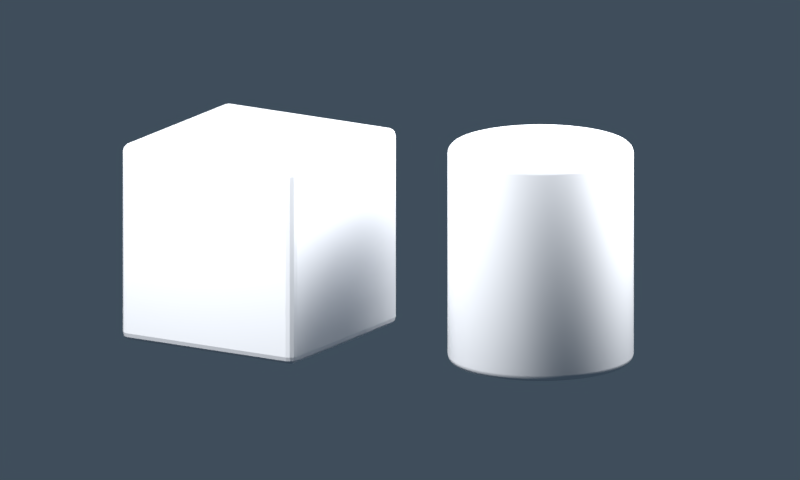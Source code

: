 # Source: selective.blend  (saved by Blender 5.2.45; exported with 4.5.12 LTS)
import bpy
from mathutils import Matrix  # noqa: F401  (used for matrix-valued properties, if any)

bpy.ops.wm.read_factory_settings(use_empty=True)
scene = bpy.context.scene
scene.name = 'Scene'

# ---- collections
col_collection = bpy.data.collections.new('Collection'); scene.collection.children.link(col_collection)

# ---- materials (node trees are filled in below, after node groups)
mat_porcelain___shared_by_cube_and_cylinder = bpy.data.materials.new('Porcelain • shared by cube and cylinder')

# ---- material node trees
mat_porcelain___shared_by_cube_and_cylinder.use_nodes = True; mat_porcelain___shared_by_cube_and_cylinder.node_tree.nodes.clear()
_N = mat_porcelain___shared_by_cube_and_cylinder.node_tree.nodes; _L = mat_porcelain___shared_by_cube_and_cylinder.node_tree.links
n0 = _N.new('ShaderNodeBsdfPrincipled'); n0.name = 'Principled BSDF'; n0.location = (-200, 100)
n0.inputs[0].default_value = (0.8, 0.82, 0.86, 1.0)
n0.inputs[2].default_value = 0.32
n0.inputs[10].default_value = 0.005
n1 = _N.new('ShaderNodeOutputMaterial'); n1.name = 'Material Output'; n1.location = (200, 100)
n2 = _N.new('ShaderNodeAttribute'); n2.name = 'Attribute'; n2.location = (-600, -500)
n2.label = 'ASCII: object exclusion'
n2.attribute_type = 'OBJECT'
n2.attribute_name = '_ascii_render_exclude'
n3 = _N.new('ShaderNodeCombineXYZ'); n3.name = 'Combine XYZ'; n3.location = (-380, -500)
n3.label = 'ASCII: exclusion / surface coverage'
n3.inputs[1].default_value = 1.0
n4 = _N.new('ShaderNodeOutputAOV'); n4.name = 'AOV Output'; n4.location = (-160, -500)
n4.label = 'ASCII Render Mask'
n4.aov_name = 'ASCII_RenderMask'
_L.new(n0.outputs[0], n1.inputs[0])
_L.new(n2.outputs[2], n3.inputs[0])
_L.new(n3.outputs[0], n4.inputs[0])
n1.is_active_output = True

# ---- world
world_world = bpy.data.worlds.new('World'); scene.world = world_world
world_world.use_nodes = True; world_world.node_tree.nodes.clear()
_N = world_world.node_tree.nodes; _L = world_world.node_tree.links
n0 = _N.new('ShaderNodeOutputWorld'); n0.name = 'World Output'; n0.location = (200, 100)
n1 = _N.new('ShaderNodeBackground'); n1.name = 'Background'; n1.location = (-200, 100)
n2 = _N.new('ShaderNodeTexNoise'); n2.name = 'Noise Texture'; n2.location = (0, 0)
n2.width = 160
n2.inputs[2].default_value = 2.5
n3 = _N.new('ShaderNodeTexCoord'); n3.name = 'Texture Coordinate'; n3.location = (0, 0)
n4 = _N.new('ShaderNodeValToRGB'); n4.name = 'Color Ramp'; n4.location = (0, 0)
while len(n4.color_ramp.elements) > 1: n4.color_ramp.elements.remove(n4.color_ramp.elements[-1])
n4.color_ramp.elements[0].position = 0.0; n4.color_ramp.elements[0].color = (0.006, 0.012, 0.025, 1.0)
_e = n4.color_ramp.elements.new(1.0); _e.color = (0.08, 0.12, 0.16, 1.0)
_L.new(n1.outputs[0], n0.inputs[0])
_L.new(n3.outputs[1], n2.inputs[0])
_L.new(n2.outputs[0], n4.inputs[0])
_L.new(n4.outputs[0], n1.inputs[0])
n0.is_active_output = True
world_world.color = (0.05088, 0.05088, 0.05088)
world_world.sun_shadow_jitter_overblur = 0.0

# ---- cameras
cam_camera_001 = bpy.data.cameras.new('Camera.001')
cam_camera_001.type = 'ORTHO'
cam_camera_001.ortho_scale = 6.7

# ---- lights
light_area = bpy.data.lights.new('Area', 'AREA')
light_area.energy = 1100.0
light_area.shape = 'DISK'
light_area.size = 5.0
light_area.size_y = 1.0
light_area_001 = bpy.data.lights.new('Area.001', 'AREA')
light_area_001.energy = 850.0
light_area_001.shape = 'DISK'
light_area_001.size = 3.0
light_area_001.size_y = 1.0

# ---- meshes
me_cube_001 = bpy.data.meshes.new('Cube.001')
me_cube_001.from_pydata([(-0.85, -0.85, -0.85), (-0.85, -0.85, 0.85), (-0.85, 0.85, -0.85), (-0.85, 0.85, 0.85), (0.85, -0.85, -0.85), (0.85, -0.85, 0.85), (0.85, 0.85, -0.85), (0.85, 0.85, 0.85)], [], [(0, 1, 3, 2), (2, 3, 7, 6), (6, 7, 5, 4), (4, 5, 1, 0), (2, 6, 4, 0), (7, 3, 1, 5)])
_uv = me_cube_001.uv_layers.new(name='UVMap')
_uv.uv.foreach_set('vector', [0.375, 0.0, 0.625, 0.0, 0.625, 0.25, 0.375, 0.25, 0.375, 0.25, 0.625, 0.25, 0.625, 0.5, 0.375, 0.5, 0.375, 0.5, 0.625, 0.5, 0.625, 0.75, 0.375, 0.75, 0.375, 0.75, 0.625, 0.75, 0.625, 1.0, 0.375, 1.0, 0.125, 0.5, 0.375, 0.5, 0.375, 0.75, 0.125, 0.75, 0.625, 0.5, 0.875, 0.5, 0.875, 0.75, 0.625, 0.75])
me_cube_001.materials.append(mat_porcelain___shared_by_cube_and_cylinder)
me_cube_001.update()
me_cylinder = bpy.data.meshes.new('Cylinder')
me_cylinder.from_pydata([(0.0, 0.78, -0.925), (0.0, 0.78, 0.925), (0.05101, 0.7783, -0.925), (0.05101, 0.7783, 0.925), (0.1018, 0.7733, -0.925), (0.1018, 0.7733, 0.925), (0.1522, 0.765, -0.925), (0.1522, 0.765, 0.925), (0.2019, 0.7534, -0.925), (0.2019, 0.7534, 0.925), (0.2507, 0.7386, -0.925), (0.2507, 0.7386, 0.925), (0.2985, 0.7206, -0.925), (0.2985, 0.7206, 0.925), (0.345, 0.6996, -0.925), (0.345, 0.6996, 0.925), (0.39, 0.6755, -0.925), (0.39, 0.6755, 0.925), (0.4333, 0.6485, -0.925), (0.4333, 0.6485, 0.925), (0.4748, 0.6188, -0.925), (0.4748, 0.6188, 0.925), (0.5143, 0.5864, -0.925), (0.5143, 0.5864, 0.925), (0.5515, 0.5515, -0.925), (0.5515, 0.5515, 0.925), (0.5864, 0.5143, -0.925), (0.5864, 0.5143, 0.925), (0.6188, 0.4748, -0.925), (0.6188, 0.4748, 0.925), (0.6485, 0.4333, -0.925), (0.6485, 0.4333, 0.925), (0.6755, 0.39, -0.925), (0.6755, 0.39, 0.925), (0.6996, 0.345, -0.925), (0.6996, 0.345, 0.925), (0.7206, 0.2985, -0.925), (0.7206, 0.2985, 0.925), (0.7386, 0.2507, -0.925), (0.7386, 0.2507, 0.925), (0.7534, 0.2019, -0.925), (0.7534, 0.2019, 0.925), (0.765, 0.1522, -0.925), (0.765, 0.1522, 0.925), (0.7733, 0.1018, -0.925), (0.7733, 0.1018, 0.925), (0.7783, 0.05101, -0.925), (0.7783, 0.05101, 0.925), (0.78, 0.0, -0.925), (0.78, 0.0, 0.925), (0.7783, -0.05101, -0.925), (0.7783, -0.05101, 0.925), (0.7733, -0.1018, -0.925), (0.7733, -0.1018, 0.925), (0.765, -0.1522, -0.925), (0.765, -0.1522, 0.925), (0.7534, -0.2019, -0.925), (0.7534, -0.2019, 0.925), (0.7386, -0.2507, -0.925), (0.7386, -0.2507, 0.925), (0.7206, -0.2985, -0.925), (0.7206, -0.2985, 0.925), (0.6996, -0.345, -0.925), (0.6996, -0.345, 0.925), (0.6755, -0.39, -0.925), (0.6755, -0.39, 0.925), (0.6485, -0.4333, -0.925), (0.6485, -0.4333, 0.925), (0.6188, -0.4748, -0.925), (0.6188, -0.4748, 0.925), (0.5864, -0.5143, -0.925), (0.5864, -0.5143, 0.925), (0.5515, -0.5515, -0.925), (0.5515, -0.5515, 0.925), (0.5143, -0.5864, -0.925), (0.5143, -0.5864, 0.925), (0.4748, -0.6188, -0.925), (0.4748, -0.6188, 0.925), (0.4333, -0.6485, -0.925), (0.4333, -0.6485, 0.925), (0.39, -0.6755, -0.925), (0.39, -0.6755, 0.925), (0.345, -0.6996, -0.925), (0.345, -0.6996, 0.925), (0.2985, -0.7206, -0.925), (0.2985, -0.7206, 0.925), (0.2507, -0.7386, -0.925), (0.2507, -0.7386, 0.925), (0.2019, -0.7534, -0.925), (0.2019, -0.7534, 0.925), (0.1522, -0.765, -0.925), (0.1522, -0.765, 0.925), (0.1018, -0.7733, -0.925), (0.1018, -0.7733, 0.925), (0.05101, -0.7783, -0.925), (0.05101, -0.7783, 0.925), (0.0, -0.78, -0.925), (0.0, -0.78, 0.925), (-0.05101, -0.7783, -0.925), (-0.05101, -0.7783, 0.925), (-0.1018, -0.7733, -0.925), (-0.1018, -0.7733, 0.925), (-0.1522, -0.765, -0.925), (-0.1522, -0.765, 0.925), (-0.2019, -0.7534, -0.925), (-0.2019, -0.7534, 0.925), (-0.2507, -0.7386, -0.925), (-0.2507, -0.7386, 0.925), (-0.2985, -0.7206, -0.925), (-0.2985, -0.7206, 0.925), (-0.345, -0.6996, -0.925), (-0.345, -0.6996, 0.925), (-0.39, -0.6755, -0.925), (-0.39, -0.6755, 0.925), (-0.4333, -0.6485, -0.925), (-0.4333, -0.6485, 0.925), (-0.4748, -0.6188, -0.925), (-0.4748, -0.6188, 0.925), (-0.5143, -0.5864, -0.925), (-0.5143, -0.5864, 0.925), (-0.5515, -0.5515, -0.925), (-0.5515, -0.5515, 0.925), (-0.5864, -0.5143, -0.925), (-0.5864, -0.5143, 0.925), (-0.6188, -0.4748, -0.925), (-0.6188, -0.4748, 0.925), (-0.6485, -0.4333, -0.925), (-0.6485, -0.4333, 0.925), (-0.6755, -0.39, -0.925), (-0.6755, -0.39, 0.925), (-0.6996, -0.345, -0.925), (-0.6996, -0.345, 0.925), (-0.7206, -0.2985, -0.925), (-0.7206, -0.2985, 0.925), (-0.7386, -0.2507, -0.925), (-0.7386, -0.2507, 0.925), (-0.7534, -0.2019, -0.925), (-0.7534, -0.2019, 0.925), (-0.765, -0.1522, -0.925), (-0.765, -0.1522, 0.925), (-0.7733, -0.1018, -0.925), (-0.7733, -0.1018, 0.925), (-0.7783, -0.05101, -0.925), (-0.7783, -0.05101, 0.925), (-0.78, 0.0, -0.925), (-0.78, 0.0, 0.925), (-0.7783, 0.05101, -0.925), (-0.7783, 0.05101, 0.925), (-0.7733, 0.1018, -0.925), (-0.7733, 0.1018, 0.925), (-0.765, 0.1522, -0.925), (-0.765, 0.1522, 0.925), (-0.7534, 0.2019, -0.925), (-0.7534, 0.2019, 0.925), (-0.7386, 0.2507, -0.925), (-0.7386, 0.2507, 0.925), (-0.7206, 0.2985, -0.925), (-0.7206, 0.2985, 0.925), (-0.6996, 0.345, -0.925), (-0.6996, 0.345, 0.925), (-0.6755, 0.39, -0.925), (-0.6755, 0.39, 0.925), (-0.6485, 0.4333, -0.925), (-0.6485, 0.4333, 0.925), (-0.6188, 0.4748, -0.925), (-0.6188, 0.4748, 0.925), (-0.5864, 0.5143, -0.925), (-0.5864, 0.5143, 0.925), (-0.5515, 0.5515, -0.925), (-0.5515, 0.5515, 0.925), (-0.5143, 0.5864, -0.925), (-0.5143, 0.5864, 0.925), (-0.4748, 0.6188, -0.925), (-0.4748, 0.6188, 0.925), (-0.4333, 0.6485, -0.925), (-0.4333, 0.6485, 0.925), (-0.39, 0.6755, -0.925), (-0.39, 0.6755, 0.925), (-0.345, 0.6996, -0.925), (-0.345, 0.6996, 0.925), (-0.2985, 0.7206, -0.925), (-0.2985, 0.7206, 0.925), (-0.2507, 0.7386, -0.925), (-0.2507, 0.7386, 0.925), (-0.2019, 0.7534, -0.925), (-0.2019, 0.7534, 0.925), (-0.1522, 0.765, -0.925), (-0.1522, 0.765, 0.925), (-0.1018, 0.7733, -0.925), (-0.1018, 0.7733, 0.925), (-0.05101, 0.7783, -0.925), (-0.05101, 0.7783, 0.925)], [], [(0, 1, 3, 2), (2, 3, 5, 4), (4, 5, 7, 6), (6, 7, 9, 8), (8, 9, 11, 10), (10, 11, 13, 12), (12, 13, 15, 14), (14, 15, 17, 16), (16, 17, 19, 18), (18, 19, 21, 20), (20, 21, 23, 22), (22, 23, 25, 24), (24, 25, 27, 26), (26, 27, 29, 28), (28, 29, 31, 30), (30, 31, 33, 32), (32, 33, 35, 34), (34, 35, 37, 36), (36, 37, 39, 38), (38, 39, 41, 40), (40, 41, 43, 42), (42, 43, 45, 44), (44, 45, 47, 46), (46, 47, 49, 48), (48, 49, 51, 50), (50, 51, 53, 52), (52, 53, 55, 54), (54, 55, 57, 56), (56, 57, 59, 58), (58, 59, 61, 60), (60, 61, 63, 62), (62, 63, 65, 64), (64, 65, 67, 66), (66, 67, 69, 68), (68, 69, 71, 70), (70, 71, 73, 72), (72, 73, 75, 74), (74, 75, 77, 76), (76, 77, 79, 78), (78, 79, 81, 80), (80, 81, 83, 82), (82, 83, 85, 84), (84, 85, 87, 86), (86, 87, 89, 88), (88, 89, 91, 90), (90, 91, 93, 92), (92, 93, 95, 94), (94, 95, 97, 96), (96, 97, 99, 98), (98, 99, 101, 100), (100, 101, 103, 102), (102, 103, 105, 104), (104, 105, 107, 106), (106, 107, 109, 108), (108, 109, 111, 110), (110, 111, 113, 112), (112, 113, 115, 114), (114, 115, 117, 116), (116, 117, 119, 118), (118, 119, 121, 120), (120, 121, 123, 122), (122, 123, 125, 124), (124, 125, 127, 126), (126, 127, 129, 128), (128, 129, 131, 130), (130, 131, 133, 132), (132, 133, 135, 134), (134, 135, 137, 136), (136, 137, 139, 138), (138, 139, 141, 140), (140, 141, 143, 142), (142, 143, 145, 144), (144, 145, 147, 146), (146, 147, 149, 148), (148, 149, 151, 150), (150, 151, 153, 152), (152, 153, 155, 154), (154, 155, 157, 156), (156, 157, 159, 158), (158, 159, 161, 160), (160, 161, 163, 162), (162, 163, 165, 164), (164, 165, 167, 166), (166, 167, 169, 168), (168, 169, 171, 170), (170, 171, 173, 172), (172, 173, 175, 174), (174, 175, 177, 176), (176, 177, 179, 178), (178, 179, 181, 180), (180, 181, 183, 182), (182, 183, 185, 184), (184, 185, 187, 186), (186, 187, 189, 188), (3, 1, 191, 189, 187, 185, 183, 181, 179, 177, 175, 173, 171, 169, 167, 165, 163, 161, 159, 157, 155, 153, 151, 149, 147, 145, 143, 141, 139, 137, 135, 133, 131, 129, 127, 125, 123, 121, 119, 117, 115, 113, 111, 109, 107, 105, 103, 101, 99, 97, 95, 93, 91, 89, 87, 85, 83, 81, 79, 77, 75, 73, 71, 69, 67, 65, 63, 61, 59, 57, 55, 53, 51, 49, 47, 45, 43, 41, 39, 37, 35, 33, 31, 29, 27, 25, 23, 21, 19, 17, 15, 13, 11, 9, 7, 5), (188, 189, 191, 190), (190, 191, 1, 0), (0, 2, 4, 6, 8, 10, 12, 14, 16, 18, 20, 22, 24, 26, 28, 30, 32, 34, 36, 38, 40, 42, 44, 46, 48, 50, 52, 54, 56, 58, 60, 62, 64, 66, 68, 70, 72, 74, 76, 78, 80, 82, 84, 86, 88, 90, 92, 94, 96, 98, 100, 102, 104, 106, 108, 110, 112, 114, 116, 118, 120, 122, 124, 126, 128, 130, 132, 134, 136, 138, 140, 142, 144, 146, 148, 150, 152, 154, 156, 158, 160, 162, 164, 166, 168, 170, 172, 174, 176, 178, 180, 182, 184, 186, 188, 190)])
me_cylinder.polygons.foreach_set('use_smooth', [1, 1, 1, 1, 1, 1, 1, 1, 1, 1, 1, 1, 1, 1, 1, 1, 1, 1, 1, 1, 1, 1, 1, 1, 1, 1, 1, 1, 1, 1, 1, 1, 1, 1, 1, 1, 1, 1, 1, 1, 1, 1, 1, 1, 1, 1, 1, 1, 1, 1, 1, 1, 1, 1, 1, 1, 1, 1, 1, 1, 1, 1, 1, 1, 1, 1, 1, 1, 1, 1, 1, 1, 1, 1, 1, 1, 1, 1, 1, 1, 1, 1, 1, 1, 1, 1, 1, 1, 1, 1, 1, 1, 1, 1, 0, 1, 1, 0])
_uv = me_cylinder.uv_layers.new(name='UVMap')
_uv.uv.foreach_set('vector', [1.0, 0.5, 1.0, 1.0, 0.9896, 1.0, 0.9896, 0.5, 0.9896, 0.5, 0.9896, 1.0, 0.9792, 1.0, 0.9792, 0.5, 0.9792, 0.5, 0.9792, 1.0, 0.9687, 1.0, 0.9687, 0.5, 0.9687, 0.5, 0.9687, 1.0, 0.9583, 1.0, 0.9583, 0.5, 0.9583, 0.5, 0.9583, 1.0, 0.9479, 1.0, 0.9479, 0.5, 0.9479, 0.5, 0.9479, 1.0, 0.9375, 1.0, 0.9375, 0.5, 0.9375, 0.5, 0.9375, 1.0, 0.9271, 1.0, 0.9271, 0.5, 0.9271, 0.5, 0.9271, 1.0, 0.9167, 1.0, 0.9167, 0.5, 0.9167, 0.5, 0.9167, 1.0, 0.9062, 1.0, 0.9062, 0.5, 0.9062, 0.5, 0.9062, 1.0, 0.8958, 1.0, 0.8958, 0.5, 0.8958, 0.5, 0.8958, 1.0, 0.8854, 1.0, 0.8854, 0.5, 0.8854, 0.5, 0.8854, 1.0, 0.875, 1.0, 0.875, 0.5, 0.875, 0.5, 0.875, 1.0, 0.8646, 1.0, 0.8646, 0.5, 0.8646, 0.5, 0.8646, 1.0, 0.8542, 1.0, 0.8542, 0.5, 0.8542, 0.5, 0.8542, 1.0, 0.8437, 1.0, 0.8437, 0.5, 0.8437, 0.5, 0.8437, 1.0, 0.8333, 1.0, 0.8333, 0.5, 0.8333, 0.5, 0.8333, 1.0, 0.8229, 1.0, 0.8229, 0.5, 0.8229, 0.5, 0.8229, 1.0, 0.8125, 1.0, 0.8125, 0.5, 0.8125, 0.5, 0.8125, 1.0, 0.8021, 1.0, 0.8021, 0.5, 0.8021, 0.5, 0.8021, 1.0, 0.7917, 1.0, 0.7917, 0.5, 0.7917, 0.5, 0.7917, 1.0, 0.7812, 1.0, 0.7812, 0.5, 0.7812, 0.5, 0.7812, 1.0, 0.7708, 1.0, 0.7708, 0.5, 0.7708, 0.5, 0.7708, 1.0, 0.7604, 1.0, 0.7604, 0.5, 0.7604, 0.5, 0.7604, 1.0, 0.75, 1.0, 0.75, 0.5, 0.75, 0.5, 0.75, 1.0, 0.7396, 1.0, 0.7396, 0.5, 0.7396, 0.5, 0.7396, 1.0, 0.7292, 1.0, 0.7292, 0.5, 0.7292, 0.5, 0.7292, 1.0, 0.7187, 1.0, 0.7187, 0.5, 0.7187, 0.5, 0.7187, 1.0, 0.7083, 1.0, 0.7083, 0.5, 0.7083, 0.5, 0.7083, 1.0, 0.6979, 1.0, 0.6979, 0.5, 0.6979, 0.5, 0.6979, 1.0, 0.6875, 1.0, 0.6875, 0.5, 0.6875, 0.5, 0.6875, 1.0, 0.6771, 1.0, 0.6771, 0.5, 0.6771, 0.5, 0.6771, 1.0, 0.6667, 1.0, 0.6667, 0.5, 0.6667, 0.5, 0.6667, 1.0, 0.6562, 1.0, 0.6562, 0.5, 0.6562, 0.5, 0.6562, 1.0, 0.6458, 1.0, 0.6458, 0.5, 0.6458, 0.5, 0.6458, 1.0, 0.6354, 1.0, 0.6354, 0.5, 0.6354, 0.5, 0.6354, 1.0, 0.625, 1.0, 0.625, 0.5, 0.625, 0.5, 0.625, 1.0, 0.6146, 1.0, 0.6146, 0.5, 0.6146, 0.5, 0.6146, 1.0, 0.6042, 1.0, 0.6042, 0.5, 0.6042, 0.5, 0.6042, 1.0, 0.5937, 1.0, 0.5937, 0.5, 0.5937, 0.5, 0.5937, 1.0, 0.5833, 1.0, 0.5833, 0.5, 0.5833, 0.5, 0.5833, 1.0, 0.5729, 1.0, 0.5729, 0.5, 0.5729, 0.5, 0.5729, 1.0, 0.5625, 1.0, 0.5625, 0.5, 0.5625, 0.5, 0.5625, 1.0, 0.5521, 1.0, 0.5521, 0.5, 0.5521, 0.5, 0.5521, 1.0, 0.5417, 1.0, 0.5417, 0.5, 0.5417, 0.5, 0.5417, 1.0, 0.5312, 1.0, 0.5312, 0.5, 0.5312, 0.5, 0.5312, 1.0, 0.5208, 1.0, 0.5208, 0.5, 0.5208, 0.5, 0.5208, 1.0, 0.5104, 1.0, 0.5104, 0.5, 0.5104, 0.5, 0.5104, 1.0, 0.5, 1.0, 0.5, 0.5, 0.5, 0.5, 0.5, 1.0, 0.4896, 1.0, 0.4896, 0.5, 0.4896, 0.5, 0.4896, 1.0, 0.4792, 1.0, 0.4792, 0.5, 0.4792, 0.5, 0.4792, 1.0, 0.4687, 1.0, 0.4687, 0.5, 0.4687, 0.5, 0.4687, 1.0, 0.4583, 1.0, 0.4583, 0.5, 0.4583, 0.5, 0.4583, 1.0, 0.4479, 1.0, 0.4479, 0.5, 0.4479, 0.5, 0.4479, 1.0, 0.4375, 1.0, 0.4375, 0.5, 0.4375, 0.5, 0.4375, 1.0, 0.4271, 1.0, 0.4271, 0.5, 0.4271, 0.5, 0.4271, 1.0, 0.4167, 1.0, 0.4167, 0.5, 0.4167, 0.5, 0.4167, 1.0, 0.4062, 1.0, 0.4062, 0.5, 0.4062, 0.5, 0.4062, 1.0, 0.3958, 1.0, 0.3958, 0.5, 0.3958, 0.5, 0.3958, 1.0, 0.3854, 1.0, 0.3854, 0.5, 0.3854, 0.5, 0.3854, 1.0, 0.375, 1.0, 0.375, 0.5, 0.375, 0.5, 0.375, 1.0, 0.3646, 1.0, 0.3646, 0.5, 0.3646, 0.5, 0.3646, 1.0, 0.3542, 1.0, 0.3542, 0.5, 0.3542, 0.5, 0.3542, 1.0, 0.3437, 1.0, 0.3437, 0.5, 0.3437, 0.5, 0.3437, 1.0, 0.3333, 1.0, 0.3333, 0.5, 0.3333, 0.5, 0.3333, 1.0, 0.3229, 1.0, 0.3229, 0.5, 0.3229, 0.5, 0.3229, 1.0, 0.3125, 1.0, 0.3125, 0.5, 0.3125, 0.5, 0.3125, 1.0, 0.3021, 1.0, 0.3021, 0.5, 0.3021, 0.5, 0.3021, 1.0, 0.2917, 1.0, 0.2917, 0.5, 0.2917, 0.5, 0.2917, 1.0, 0.2812, 1.0, 0.2812, 0.5, 0.2812, 0.5, 0.2812, 1.0, 0.2708, 1.0, 0.2708, 0.5, 0.2708, 0.5, 0.2708, 1.0, 0.2604, 1.0, 0.2604, 0.5, 0.2604, 0.5, 0.2604, 1.0, 0.25, 1.0, 0.25, 0.5, 0.25, 0.5, 0.25, 1.0, 0.2396, 1.0, 0.2396, 0.5, 0.2396, 0.5, 0.2396, 1.0, 0.2292, 1.0, 0.2292, 0.5, 0.2292, 0.5, 0.2292, 1.0, 0.2187, 1.0, 0.2187, 0.5, 0.2187, 0.5, 0.2187, 1.0, 0.2083, 1.0, 0.2083, 0.5, 0.2083, 0.5, 0.2083, 1.0, 0.1979, 1.0, 0.1979, 0.5, 0.1979, 0.5, 0.1979, 1.0, 0.1875, 1.0, 0.1875, 0.5, 0.1875, 0.5, 0.1875, 1.0, 0.1771, 1.0, 0.1771, 0.5, 0.1771, 0.5, 0.1771, 1.0, 0.1667, 1.0, 0.1667, 0.5, 0.1667, 0.5, 0.1667, 1.0, 0.1562, 1.0, 0.1562, 0.5, 0.1562, 0.5, 0.1562, 1.0, 0.1458, 1.0, 0.1458, 0.5, 0.1458, 0.5, 0.1458, 1.0, 0.1354, 1.0, 0.1354, 0.5, 0.1354, 0.5, 0.1354, 1.0, 0.125, 1.0, 0.125, 0.5, 0.125, 0.5, 0.125, 1.0, 0.1146, 1.0, 0.1146, 0.5, 0.1146, 0.5, 0.1146, 1.0, 0.1042, 1.0, 0.1042, 0.5, 0.1042, 0.5, 0.1042, 1.0, 0.09375, 1.0, 0.09375, 0.5, 0.09375, 0.5, 0.09375, 1.0, 0.08333, 1.0, 0.08333, 0.5, 0.08333, 0.5, 0.08333, 1.0, 0.07292, 1.0, 0.07292, 0.5, 0.07292, 0.5, 0.07292, 1.0, 0.0625, 1.0, 0.0625, 0.5, 0.0625, 0.5, 0.0625, 1.0, 0.05208, 1.0, 0.05208, 0.5, 0.05208, 0.5, 0.05208, 1.0, 0.04167, 1.0, 0.04167, 0.5, 0.04167, 0.5, 0.04167, 1.0, 0.03125, 1.0, 0.03125, 0.5, 0.03125, 0.5, 0.03125, 1.0, 0.02083, 1.0, 0.02083, 0.5, 0.2657, 0.4895, 0.25, 0.49, 0.2343, 0.4895, 0.2187, 0.4879, 0.2032, 0.4854, 0.1879, 0.4818, 0.1729, 0.4773, 0.1582, 0.4717, 0.1439, 0.4652, 0.13, 0.4578, 0.1167, 0.4496, 0.1039, 0.4404, 0.09176, 0.4304, 0.08029, 0.4197, 0.06956, 0.4082, 0.0596, 0.3961, 0.05045, 0.3833, 0.04215, 0.37, 0.03475, 0.3561, 0.02827, 0.3418, 0.02274, 0.3271, 0.01818, 0.3121, 0.01461, 0.2968, 0.01205, 0.2813, 0.01051, 0.2657, 0.01, 0.25, 0.01051, 0.2343, 0.01205, 0.2187, 0.01461, 0.2032, 0.01818, 0.1879, 0.02274, 0.1729, 0.02827, 0.1582, 0.03475, 0.1439, 0.04215, 0.13, 0.05045, 0.1167, 0.0596, 0.1039, 0.06956, 0.09176, 0.08029, 0.08029, 0.09176, 0.06956, 0.1039, 0.0596, 0.1167, 0.05045, 0.13, 0.04215, 0.1439, 0.03475, 0.1582, 0.02827, 0.1729, 0.02274, 0.1879, 0.01818, 0.2032, 0.01461, 0.2187, 0.01205, 0.2343, 0.01051, 0.25, 0.01, 0.2657, 0.01051, 0.2813, 0.01205, 0.2968, 0.01461, 0.3121, 0.01818, 0.3271, 0.02274, 0.3418, 0.02827, 0.3561, 0.03475, 0.37, 0.04215, 0.3833, 0.05045, 0.3961, 0.0596, 0.4082, 0.06956, 0.4197, 0.08029, 0.4304, 0.09176, 0.4404, 0.1039, 0.4496, 0.1167, 0.4578, 0.13, 0.4652, 0.1439, 0.4717, 0.1582, 0.4773, 0.1729, 0.4818, 0.1879, 0.4854, 0.2032, 0.4879, 0.2187, 0.4895, 0.2343, 0.49, 0.25, 0.4895, 0.2657, 0.4879, 0.2813, 0.4854, 0.2968, 0.4818, 0.3121, 0.4773, 0.3271, 0.4717, 0.3418, 0.4652, 0.3561, 0.4578, 0.37, 0.4496, 0.3833, 0.4404, 0.3961, 0.4304, 0.4082, 0.4197, 0.4197, 0.4082, 0.4304, 0.3961, 0.4404, 0.3833, 0.4496, 0.37, 0.4578, 0.3561, 0.4652, 0.3418, 0.4717, 0.3271, 0.4773, 0.3121, 0.4818, 0.2968, 0.4854, 0.2813, 0.4879, 0.02083, 0.5, 0.02083, 1.0, 0.01042, 1.0, 0.01042, 0.5, 0.01042, 0.5, 0.01042, 1.0, -7.469e-07, 1.0, -7.469e-07, 0.5, 0.75, 0.49, 0.7657, 0.4895, 0.7813, 0.4879, 0.7968, 0.4854, 0.8121, 0.4818, 0.8271, 0.4773, 0.8418, 0.4717, 0.8561, 0.4652, 0.87, 0.4578, 0.8833, 0.4496, 0.8961, 0.4404, 0.9082, 0.4304, 0.9197, 0.4197, 0.9304, 0.4082, 0.9404, 0.3961, 0.9496, 0.3833, 0.9578, 0.37, 0.9652, 0.3561, 0.9717, 0.3418, 0.9773, 0.3271, 0.9818, 0.3121, 0.9854, 0.2968, 0.9879, 0.2813, 0.9895, 0.2657, 0.99, 0.25, 0.9895, 0.2343, 0.9879, 0.2187, 0.9854, 0.2032, 0.9818, 0.1879, 0.9773, 0.1729, 0.9717, 0.1582, 0.9652, 0.1439, 0.9578, 0.13, 0.9496, 0.1167, 0.9404, 0.1039, 0.9304, 0.09176, 0.9197, 0.08029, 0.9082, 0.06956, 0.8961, 0.0596, 0.8833, 0.05045, 0.87, 0.04215, 0.8561, 0.03475, 0.8418, 0.02827, 0.8271, 0.02274, 0.8121, 0.01818, 0.7968, 0.01461, 0.7813, 0.01205, 0.7657, 0.01051, 0.75, 0.01, 0.7343, 0.01051, 0.7187, 0.01205, 0.7032, 0.01461, 0.6879, 0.01818, 0.6729, 0.02274, 0.6582, 0.02827, 0.6439, 0.03475, 0.63, 0.04215, 0.6167, 0.05045, 0.6039, 0.0596, 0.5918, 0.06956, 0.5803, 0.08029, 0.5696, 0.09176, 0.5596, 0.1039, 0.5504, 0.1167, 0.5422, 0.13, 0.5348, 0.1439, 0.5283, 0.1582, 0.5227, 0.1729, 0.5182, 0.1879, 0.5146, 0.2032, 0.5121, 0.2187, 0.5105, 0.2343, 0.51, 0.25, 0.5105, 0.2657, 0.5121, 0.2813, 0.5146, 0.2968, 0.5182, 0.3121, 0.5227, 0.3271, 0.5283, 0.3418, 0.5348, 0.3561, 0.5422, 0.37, 0.5504, 0.3833, 0.5596, 0.3961, 0.5696, 0.4082, 0.5803, 0.4197, 0.5918, 0.4304, 0.6039, 0.4404, 0.6167, 0.4496, 0.63, 0.4578, 0.6439, 0.4652, 0.6582, 0.4717, 0.6729, 0.4773, 0.6879, 0.4818, 0.7032, 0.4854, 0.7187, 0.4879, 0.7343, 0.4895])
me_cylinder.materials.append(mat_porcelain___shared_by_cube_and_cylinder)
me_cylinder.update()

# ---- objects
ob_cube___ascii = bpy.data.objects.new('Cube • ASCII', me_cube_001)
ob_cylinder___original = bpy.data.objects.new('Cylinder • Original', me_cylinder)
ob_camera = bpy.data.objects.new('Camera', cam_camera_001)
ob_area = bpy.data.objects.new('Area', light_area)
ob_area_001 = bpy.data.objects.new('Area.001', light_area_001)

# ---- transforms, parenting, visibility, modifiers, constraints
ob_cube___ascii.location = (-1.25, 0.0, 0.9)
ob_cube___ascii.rotation_euler = (0.0, 0.0, -0.2094)
_m = ob_cube___ascii.modifiers.new('Soft edges', 'BEVEL')
_m.width = 0.07
_m.width_pct = 0.07
_m.segments = 3
ob_cylinder___original.location = (1.25, 0.0, 0.95)
_m = ob_cylinder___original.modifiers.new('Soft edges', 'BEVEL')
_m.width = 0.06
_m.width_pct = 0.06
_m.segments = 3
ob_camera.location = (3.2, -9.0, 3.4)
ob_camera.rotation_euler = (1.32, -3.84e-08, 0.3416)
ob_area.location = (-3.0, -4.0, 6.0)
ob_area.rotation_euler = (0.7854, -7.115e-08, -0.6435)
ob_area_001.location = (4.0, 1.0, 5.0)
ob_area_001.rotation_euler = (0.8006, -4.98e-08, 1.816)

# ---- collection membership
col_collection.objects.link(ob_cube___ascii)
col_collection.objects.link(ob_cylinder___original)
col_collection.objects.link(ob_camera)
col_collection.objects.link(ob_area)
col_collection.objects.link(ob_area_001)

# ---- scene / render settings (as saved in the file)
scene.camera = ob_camera
scene.frame_start = 1; scene.frame_end = 1; scene.frame_set(1)
scene.render.engine = 'BLENDER_EEVEE_NEXT'
scene.render.resolution_x = 1200
scene.render.resolution_y = 720
scene.render.dither_intensity = 0.0
scene.render.bake_bias = 0.0
scene.render.bake_samples = 0
scene.cycles.samples = 8
scene.eevee.use_volume_custom_range = False
scene.eevee.fast_gi_thickness_near = 0.1
scene.eevee.fast_gi_thickness_far = 0.0
scene.eevee.ray_tracing_options.screen_trace_thickness = 0.1
scene.view_settings.view_transform = 'Standard'
bpy.context.view_layer.update()
